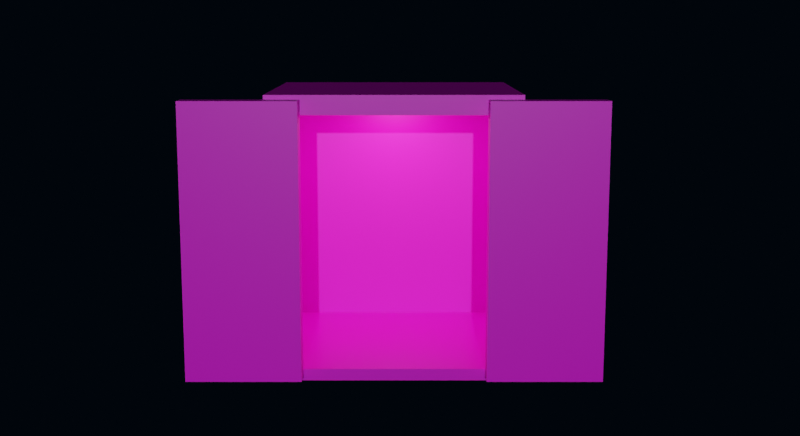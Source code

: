 # Source: elevator.blend  (saved by Blender 2.82.7; exported with 4.5.12 LTS)
import bpy
from mathutils import Matrix  # noqa: F401  (used for matrix-valued properties, if any)

bpy.ops.wm.read_factory_settings(use_empty=True)
scene = bpy.context.scene
scene.name = 'Scene'

# ---- collections
col_collection = bpy.data.collections.new('Collection'); scene.collection.children.link(col_collection)

# ---- images (referenced by path relative to the original .blend; pixels are not part of the script)
import os
ASSET_DIR = os.environ.get("B2B_ASSET_DIR", "")  # directory of the original .blend (textures are referenced by path, not embedded)
HERE = os.path.dirname(os.path.abspath(__file__))  # packed textures are extracted next to this script under _unpacked/

def load_image(name, relpath, width, height, colorspace="sRGB"):
    """Load a texture the original file referenced (path relative to the .blend, or extracted next to this script)."""
    p = next((c for c in (os.path.join(HERE, relpath), os.path.join(ASSET_DIR, relpath)) if relpath and os.path.exists(c)), "")
    if p:
        img = bpy.data.images.load(p, check_existing=True)
        img.name = name
    else:  # same state as the original file: an image datablock whose file is absent (Cycles renders it pink)
        img = bpy.data.images.new(name, width, height)
        img.source = "FILE"
        img.filepath = "//" + (relpath or name)
    img.colorspace_settings.name = colorspace
    return img
img_sweetie_16_4x4_png = load_image('sweetie-16-4x4.png', 'sweetie-16-4x4.png', 1024, 1024, 'sRGB')

# ---- materials (node trees are filled in below, after node groups)
mat_material = bpy.data.materials.new('Material')
mat_material.alpha_threshold = 0.0
mat_material.line_color = (0.0, 0.0, 0.0, 1.0)

# ---- material node trees
mat_material.use_nodes = True; mat_material.node_tree.nodes.clear()
_N = mat_material.node_tree.nodes; _L = mat_material.node_tree.links
n0 = _N.new('ShaderNodeOutputMaterial'); n0.name = 'Material Output'; n0.location = (300, 300)
n1 = _N.new('ShaderNodeBsdfPrincipled'); n1.name = 'Principled BSDF'; n1.location = (10, 300)
n1.distribution = 'GGX'
n1.subsurface_method = 'BURLEY'
n1.inputs[2].default_value = 0.4
n1.inputs[3].default_value = 1.45
n1.inputs[27].default_value = (0.0, 0.0, 0.0, 1.0)
n1.inputs[28].default_value = 1.0
n2 = _N.new('ShaderNodeTexImage'); n2.name = 'Image Texture'; n2.location = (-404, 275)
n2.image = img_sweetie_16_4x4_png
n2.interpolation = 'Closest'
_L.new(n1.outputs[0], n0.inputs[0])
_L.new(n2.outputs[0], n1.inputs[0])
n0.is_active_output = True

# ---- world
world_world = bpy.data.worlds.new('World'); scene.world = world_world
world_world.use_nodes = True; world_world.node_tree.nodes.clear()
_N = world_world.node_tree.nodes; _L = world_world.node_tree.links
n0 = _N.new('ShaderNodeOutputWorld'); n0.name = 'World Output'; n0.location = (300, 300)
n1 = _N.new('ShaderNodeBackground'); n1.name = 'Background'; n1.location = (10, 300)
n1.inputs[0].default_value = (0.0003404, 0.001247, 0.003079, 1.0)
_L.new(n1.outputs[0], n0.inputs[0])
n0.is_active_output = True
world_world.color = (0.05088, 0.05088, 0.05088)
world_world.use_sun_shadow = False
world_world.sun_shadow_jitter_overblur = 0.0

# ---- cameras
cam_camera = bpy.data.cameras.new('Camera')

# ---- lights
light_area = bpy.data.lights.new('Area', 'AREA')
light_area.color = (1.0, 0.8177, 0.3939)
light_area.transmission_factor = 0.0
light_area.energy = 78.54
light_area.shadow_soft_size = 1.0
light_area.shadow_maximum_resolution = 0.006
light_area.use_absolute_resolution = True
light_area.size = 1.0
light_area.size_y = 1.0
light_sun = bpy.data.lights.new('Sun', 'SUN')
light_sun.transmission_factor = 0.0
light_sun.energy = 1.0
light_sun.shadow_soft_size = 0.125

# ---- meshes
me_cube_001 = bpy.data.meshes.new('Cube.001')
me_cube_001.from_pydata([(4.0, -1.0, 0.0), (4.0, -1.0, 4.0), (4.0, 1.0, 0.0), (4.0, 1.0, 4.0), (2.0, 1.0, 0.0), (2.0, 1.0, 4.0), (2.0, -1.0, 0.0), (2.0, -1.0, 4.0), (4.0, -1.0, 6.0), (2.0, 1.0, 6.0), (2.0, -1.0, 6.0), (0.0, 1.0, 4.0), (0.0, -1.0, 4.0), (0.0, 1.0, 6.0), (0.0, -1.0, 6.0), (4.0, -0.5, 0.0), (2.0, 0.5, 4.0), (2.0, 0.0, 4.0), (2.0, -0.5, 4.0), (2.0, 0.5, 0.0), (2.0, 0.0, 0.0), (2.0, -0.5, 0.0), (2.0, 0.5, 6.0), (2.0, 0.0, 6.0), (2.0, -0.5, 6.0), (0.0, 0.5, 4.0), (0.0, 0.0, 4.0), (0.0, -0.5, 4.0), (0.0, 0.5, 6.0), (0.0, 0.0, 6.0), (0.0, -0.5, 6.0), (1.8, -0.5, 3.8), (1.8, -1.0, 3.8), (1.8, -0.5, 0.0), (1.8, -1.0, 0.0), (0.0, -0.5, 3.8), (0.0, -1.0, 3.8), (0.0, -1.2, 4.0), (0.0, -1.2, 3.8), (2.0, -1.2, 4.0), (2.0, -1.2, 0.0), (1.8, -1.2, 3.8), (1.8, -1.2, 0.0), (1.333, -1.0, 4.0), (0.6667, -1.0, 4.0), (0.6667, -1.0, 6.0), (1.333, -1.0, 6.0), (1.333, -0.5, 4.0), (0.6667, -0.5, 4.0), (1.2, -1.0, 3.8), (0.6, -1.0, 3.8), (1.2, -0.5, 3.8), (0.6, -0.5, 3.8), (1.333, -1.2, 4.0), (0.6667, -1.2, 4.0), (1.2, -1.2, 3.8), (0.6, -1.2, 3.8), (2.667, -1.0, 0.0), (3.333, -1.0, 0.0), (3.333, -1.0, 4.0), (2.667, -1.0, 4.0), (3.333, -1.0, 6.0), (2.667, -1.0, 6.0), (2.0, -1.0, 5.0), (2.0, 1.0, 5.0), (0.0, -1.0, 5.0), (0.0, 1.0, 5.0), (0.0, 0.5, 5.0), (0.0, 0.0, 5.0), (0.0, -0.5, 5.0), (0.6667, -1.0, 5.0), (3.333, -1.0, 5.0), (4.0, -1.0, 3.0), (4.0, -1.0, 1.0), (2.0, -1.0, 3.0), (2.0, -1.0, 2.0), (2.0, -1.0, 1.0), (2.0, -0.5, 3.0), (2.0, -0.5, 2.0), (2.0, -0.5, 1.0), (1.8, -1.0, 2.85), (1.8, -1.0, 1.9), (1.8, -1.0, 0.95), (1.8, -0.5, 2.85), (1.8, -0.5, 1.9), (1.8, -0.5, 0.95), (2.0, -1.2, 3.0), (2.0, -1.2, 2.0), (2.0, -1.2, 1.0), (1.8, -1.2, 2.85), (1.8, -1.2, 1.9), (1.8, -1.2, 0.95), (3.333, -1.0, 3.0), (3.333, -1.0, 2.0), (3.333, -1.0, 1.0), (2.667, -1.0, 2.0), (0.0, 1.0, 0.0), (0.0, 0.5, 0.0), (0.0, 0.0, 0.0), (0.0, -0.5, 0.0), (0.0, -1.0, 0.0), (0.0, -1.2, 0.0), (0.6667, -1.0, 4.478), (0.0, -1.0, 4.478), (0.0, -1.0, 4.921), (0.6667, -1.0, 4.921), (0.6153, -1.041, 4.869), (0.0, -1.041, 4.869), (0.0, -1.041, 4.53), (0.6153, -1.041, 4.53), (0.6667, -1.075, 4.921), (0.6667, -1.075, 4.478), (0.0, -1.075, 4.478), (0.0, -1.075, 4.921), (0.0, -1.075, 4.869), (0.6153, -1.075, 4.869), (0.6153, -1.075, 4.53), (0.0, -1.075, 4.53), (4.0, 0.5, 0.0), (4.0, -0.5, 4.0), (4.0, -0.5, 6.0), (4.0, 1.0, 5.0), (4.0, -1.0, 5.0), (4.0, 0.0, 0.0), (4.0, 0.5, 4.0), (4.0, 0.0, 4.0), (4.0, 1.0, 6.0), (4.0, 0.5, 6.0), (4.0, 0.0, 6.0), (4.0, -1.0, 2.0)], [], [(4, 5, 3, 2), (21, 6, 34, 33), (60, 7, 74, 75, 95, 93, 92, 59), (69, 65, 14, 30), (64, 9, 126, 121, 3, 5), (122, 8, 61, 71, 59, 1), (34, 6, 40, 42), (5, 16, 17, 18, 47, 48, 27, 26, 25, 11), (24, 10, 62, 61, 8, 120, 128, 127, 126, 9, 22, 23), (66, 67, 28, 13), (67, 68, 29, 28), (68, 69, 30, 29), (22, 9, 13, 28, 29, 30, 14, 45, 46, 10, 24, 23), (63, 10, 46, 45, 70, 105, 102, 44, 43, 7), (15, 0, 58, 57, 6, 21, 20, 19, 4, 2, 118, 123), (52, 50, 36, 35), (79, 21, 33, 85, 84, 78), (12, 27, 35, 36), (44, 12, 37, 54), (18, 77, 78, 84, 83, 31), (54, 37, 38, 56), (40, 88, 87, 90, 91, 42), (31, 32, 49, 50, 52, 51), (32, 80, 81, 90, 89, 41), (7, 43, 44, 54, 53, 39), (12, 36, 38, 37), (16, 5, 4, 19, 20, 21, 79, 78, 77, 18, 17), (36, 50, 56, 38), (86, 39, 41, 89, 90, 87), (39, 53, 54, 56, 55, 41), (27, 48, 52, 35), (32, 31, 83, 84, 81, 80), (62, 10, 63, 7, 60, 59, 71, 61), (0, 73, 129, 93, 94, 58), (70, 45, 14, 65, 104, 105), (26, 27, 69, 68), (25, 26, 68, 67), (11, 25, 67, 66), (27, 12, 103, 104, 65, 69), (72, 1, 59, 92, 93, 129), (58, 94, 93, 95, 75, 76, 6, 57), (6, 76, 75, 87, 88, 40), (74, 7, 39, 86, 87, 75), (49, 32, 41, 55, 56, 50), (82, 34, 42, 91, 90, 81), (47, 18, 31, 51, 52, 48), (85, 33, 34, 82, 81, 84), (64, 5, 11, 66, 13, 9), (21, 20, 98, 99), (19, 4, 96, 97), (33, 21, 99), (20, 19, 97, 98), (34, 33, 99, 100), (42, 34, 100, 101), (102, 103, 12, 44), (106, 107, 108, 109), (109, 108, 117, 116), (102, 105, 110, 111), (103, 102, 111, 112), (110, 113, 114, 115), (112, 111, 116, 117), (111, 110, 115, 116), (106, 109, 116, 115), (105, 104, 113, 110), (107, 106, 115, 114), (121, 126, 127, 128, 120, 8, 122, 1, 119, 125, 124, 3), (119, 1, 72, 129, 73, 0, 15, 123, 118, 2, 3, 124, 125)])
_uv = me_cube_001.uv_layers.new(name='UVMap')
_uv.uv.foreach_set('vector', [0.875, 0.8516, 0.875, 0.8516, 0.875, 0.8516, 0.875, 0.8516, 0.1211, 0.6172, 0.1211, 0.6172, 0.1211, 0.6172, 0.1211, 0.6172, 0.875, 0.8516, 0.875, 0.8516, 0.875, 0.8516, 0.875, 0.8516, 0.875, 0.8516, 0.875, 0.8516, 0.875, 0.8516, 0.875, 0.8516, 0.875, 0.8516, 0.875, 0.8516, 0.875, 0.8516, 0.875, 0.8516, 0.875, 0.8516, 0.875, 0.8516, 0.875, 0.8516, 0.875, 0.8516, 0.875, 0.8516, 0.875, 0.8516, 0.875, 0.8516, 0.875, 0.8516, 0.875, 0.8516, 0.875, 0.8516, 0.875, 0.8516, 0.875, 0.8516, 0.1211, 0.6172, 0.1211, 0.6172, 0.1211, 0.6172, 0.1211, 0.6172, 0.875, 0.8516, 0.875, 0.8516, 0.875, 0.8516, 0.875, 0.8516, 0.875, 0.8516, 0.875, 0.8516, 0.875, 0.8516, 0.875, 0.8516, 0.875, 0.8516, 0.875, 0.8516, 0.875, 0.8516, 0.875, 0.8516, 0.875, 0.8516, 0.875, 0.8516, 0.875, 0.8516, 0.875, 0.8516, 0.875, 0.8516, 0.875, 0.8516, 0.875, 0.8516, 0.875, 0.8516, 0.875, 0.8516, 0.875, 0.8516, 0.875, 0.8516, 0.875, 0.8516, 0.875, 0.8516, 0.875, 0.8516, 0.875, 0.8516, 0.875, 0.8516, 0.875, 0.8516, 0.875, 0.8516, 0.875, 0.8516, 0.875, 0.8516, 0.875, 0.8516, 0.875, 0.8516, 0.875, 0.8516, 0.875, 0.8516, 0.875, 0.8516, 0.875, 0.8516, 0.875, 0.8516, 0.875, 0.8516, 0.875, 0.8516, 0.875, 0.8516, 0.875, 0.8516, 0.875, 0.8516, 0.875, 0.8516, 0.875, 0.8516, 0.875, 0.8516, 0.875, 0.8516, 0.875, 0.8516, 0.875, 0.8516, 0.875, 0.8516, 0.875, 0.8516, 0.875, 0.8516, 0.875, 0.8516, 0.875, 0.8516, 0.875, 0.8516, 0.875, 0.8516, 0.875, 0.8516, 0.875, 0.8516, 0.875, 0.8516, 0.875, 0.8516, 0.875, 0.8516, 0.875, 0.8516, 0.875, 0.8516, 0.875, 0.8516, 0.875, 0.8516, 0.875, 0.8516, 0.875, 0.8516, 0.1211, 0.6172, 0.1211, 0.6172, 0.1211, 0.6172, 0.1211, 0.6172, 0.1211, 0.6172, 0.1211, 0.6172, 0.1211, 0.6172, 0.1211, 0.6172, 0.1211, 0.6172, 0.1211, 0.6172, 0.875, 0.8516, 0.875, 0.8516, 0.875, 0.8516, 0.875, 0.8516, 0.1211, 0.6172, 0.1211, 0.6172, 0.1211, 0.6172, 0.1211, 0.6172, 0.1211, 0.6172, 0.1211, 0.6172, 0.1211, 0.6172, 0.1211, 0.6172, 0.1211, 0.6172, 0.1211, 0.6172, 0.1211, 0.6172, 0.1211, 0.6172, 0.1211, 0.6172, 0.1211, 0.6172, 0.1211, 0.6172, 0.1211, 0.6172, 0.1211, 0.6172, 0.1211, 0.6172, 0.1211, 0.6172, 0.1211, 0.6172, 0.1211, 0.6172, 0.1211, 0.6172, 0.1211, 0.6172, 0.1211, 0.6172, 0.1211, 0.6172, 0.1211, 0.6172, 0.1211, 0.6172, 0.1211, 0.6172, 0.1211, 0.6172, 0.1211, 0.6172, 0.1211, 0.6172, 0.1211, 0.6172, 0.1211, 0.6172, 0.1211, 0.6172, 0.1211, 0.6172, 0.1211, 0.6172, 0.1211, 0.6172, 0.1211, 0.6172, 0.875, 0.8516, 0.875, 0.8516, 0.875, 0.8516, 0.875, 0.8516, 0.875, 0.8516, 0.875, 0.8516, 0.875, 0.8516, 0.875, 0.8516, 0.875, 0.8516, 0.875, 0.8516, 0.875, 0.8516, 0.875, 0.8516, 0.875, 0.8516, 0.875, 0.8516, 0.875, 0.8516, 0.1211, 0.6172, 0.1211, 0.6172, 0.1211, 0.6172, 0.1211, 0.6172, 0.1211, 0.6172, 0.1211, 0.6172, 0.1211, 0.6172, 0.1211, 0.6172, 0.1211, 0.6172, 0.1211, 0.6172, 0.1211, 0.6172, 0.1211, 0.6172, 0.1211, 0.6172, 0.1211, 0.6172, 0.1211, 0.6172, 0.1211, 0.6172, 0.1211, 0.6172, 0.1211, 0.6172, 0.1211, 0.6172, 0.1211, 0.6172, 0.1211, 0.6172, 0.1211, 0.6172, 0.1211, 0.6172, 0.1211, 0.6172, 0.1211, 0.6172, 0.1211, 0.6172, 0.0957, 0.8496, 0.0957, 0.8496, 0.0957, 0.8496, 0.0957, 0.8496, 0.0957, 0.8496, 0.0957, 0.8496, 0.0957, 0.8496, 0.0957, 0.8496, 0.875, 0.8516, 0.875, 0.8516, 0.875, 0.8516, 0.875, 0.8516, 0.875, 0.8516, 0.875, 0.8516, 0.0957, 0.8496, 0.0957, 0.8496, 0.0957, 0.8496, 0.0957, 0.8496, 0.0957, 0.8496, 0.0957, 0.8496, 0.875, 0.8516, 0.875, 0.8516, 0.875, 0.8516, 0.875, 0.8516, 0.875, 0.8516, 0.875, 0.8516, 0.875, 0.8516, 0.875, 0.8516, 0.875, 0.8516, 0.875, 0.8516, 0.875, 0.8516, 0.875, 0.8516, 0.875, 0.8516, 0.875, 0.8516, 0.875, 0.8516, 0.875, 0.8516, 0.875, 0.8516, 0.875, 0.8516, 0.0957, 0.8496, 0.0957, 0.8496, 0.0957, 0.8496, 0.0957, 0.8496, 0.0957, 0.8496, 0.0957, 0.8496, 0.0957, 0.8496, 0.0957, 0.8496, 0.0957, 0.8496, 0.0957, 0.8496, 0.0957, 0.8496, 0.0957, 0.8496, 0.0957, 0.8496, 0.0957, 0.8496, 0.1211, 0.6172, 0.1211, 0.6172, 0.1211, 0.6172, 0.1211, 0.6172, 0.1211, 0.6172, 0.1211, 0.6172, 0.1211, 0.6172, 0.1211, 0.6172, 0.1211, 0.6172, 0.1211, 0.6172, 0.1211, 0.6172, 0.1211, 0.6172, 0.1211, 0.6172, 0.1211, 0.6172, 0.1211, 0.6172, 0.1211, 0.6172, 0.1211, 0.6172, 0.1211, 0.6172, 0.1211, 0.6172, 0.1211, 0.6172, 0.1211, 0.6172, 0.1211, 0.6172, 0.1211, 0.6172, 0.1211, 0.6172, 0.1211, 0.6172, 0.1211, 0.6172, 0.1211, 0.6172, 0.1211, 0.6172, 0.1211, 0.6172, 0.1211, 0.6172, 0.1211, 0.6172, 0.1211, 0.6172, 0.1211, 0.6172, 0.1211, 0.6172, 0.1211, 0.6172, 0.1211, 0.6172, 0.875, 0.8516, 0.875, 0.8516, 0.875, 0.8516, 0.875, 0.8516, 0.875, 0.8516, 0.875, 0.8516, 0.1614, 0.1921, 0.1614, 0.1921, 0.1614, 0.1921, 0.1614, 0.1921, 0.1146, 0.6153, 0.1146, 0.6153, 0.1146, 0.6153, 0.1146, 0.6153, 0.1211, 0.6172, 0.1211, 0.6172, 0.1211, 0.6172, 0.1614, 0.1921, 0.1614, 0.1921, 0.1614, 0.1921, 0.1614, 0.1921, 0.1359, 0.1496, 0.1359, 0.1496, 0.1359, 0.1496, 0.1359, 0.1496, 0.1359, 0.1496, 0.1359, 0.1496, 0.1359, 0.1496, 0.1359, 0.1496, 0.0957, 0.8496, 0.0957, 0.8496, 0.0957, 0.8496, 0.0957, 0.8496, 0.4082, 0.6035, 0.4082, 0.6035, 0.4082, 0.6035, 0.4082, 0.6035, 0.4082, 0.6035, 0.4082, 0.6035, 0.4082, 0.6035, 0.4082, 0.6035, 0.875, 0.8516, 0.875, 0.8516, 0.875, 0.8516, 0.875, 0.8516, 0.0957, 0.8496, 0.0957, 0.8496, 0.0957, 0.8496, 0.0957, 0.8496, 0.1277, 0.6085, 0.1277, 0.6085, 0.1277, 0.6085, 0.1277, 0.6085, 0.1277, 0.6085, 0.1277, 0.6085, 0.1277, 0.6085, 0.1277, 0.6085, 0.1277, 0.6085, 0.1277, 0.6085, 0.1277, 0.6085, 0.1277, 0.6085, 0.4082, 0.6035, 0.4082, 0.6035, 0.4082, 0.6035, 0.4082, 0.6035, 0.0957, 0.8496, 0.0957, 0.8496, 0.0957, 0.8496, 0.0957, 0.8496, 0.4082, 0.6035, 0.4082, 0.6035, 0.4082, 0.6035, 0.4082, 0.6035, 0.875, 0.8516, 0.875, 0.8516, 0.875, 0.8516, 0.875, 0.8516, 0.875, 0.8516, 0.875, 0.8516, 0.875, 0.8516, 0.875, 0.8516, 0.875, 0.8516, 0.875, 0.8516, 0.875, 0.8516, 0.875, 0.8516, 0.875, 0.8516, 0.875, 0.8516, 0.875, 0.8516, 0.875, 0.8516, 0.875, 0.8516, 0.875, 0.8516, 0.875, 0.8516, 0.875, 0.8516, 0.875, 0.8516, 0.875, 0.8516, 0.875, 0.8516, 0.875, 0.8516, 0.875, 0.8516])
me_cube_001.materials.append(mat_material)
me_cube_001.use_remesh_fix_poles = True
me_cube_001.use_remesh_preserve_attributes = False
me_cube_001.use_mirror_vertex_groups = False
me_cube_001.update()
me_cube_002 = bpy.data.meshes.new('Cube.002')
me_cube_002.from_pydata([(2.206, -2.0, 0.0), (2.206, -2.0, 5.0), (2.206, 2.0, 0.0), (2.206, 2.0, 5.0), (0.0, 2.0, 0.0), (0.0, 2.0, 5.0), (0.0, -2.0, 0.0), (0.0, -2.0, 5.0), (2.003, 1.862, 4.831), (2.003, -2.0, 0.2078), (2.003, 1.862, 0.2078), (2.206, -2.0, 0.0), (2.206, -2.0, 5.0), (0.0, -2.0, 0.0), (0.0, 1.831, 4.831), (0.0, -2.0, 5.0), (2.206, -2.0, 0.0), (2.206, -2.0, 5.0), (0.0, -2.0, 0.0), (0.0, -2.0, 5.0), (2.003, -2.0, 4.831), (0.0, -2.0, 0.2078), (0.0, 1.831, 0.2078), (0.0, -2.0, 4.831), (2.003, -1.506, 4.831), (2.003, -1.506, 0.2078), (0.0, -1.51, 4.831), (0.0, -1.51, 0.2078), (1.758, -1.506, 4.658), (1.758, -2.0, 4.658), (1.758, -2.0, 0.2078), (0.0, -2.0, 4.658), (0.0, -1.51, 4.658), (1.758, -1.506, 0.2078), (2.206, 2.0, 0.5295), (2.206, -2.0, 0.5295), (0.0, 2.0, 0.5295), (2.003, 1.862, 0.5295), (2.206, -2.0, 0.5295), (2.206, -2.0, 0.5295), (2.003, -2.0, 0.5295), (0.0, 1.831, 0.5295), (2.003, -1.506, 0.5295), (1.758, -2.0, 0.5174), (1.758, -1.506, 0.5174), (2.206, 2.0, 1.572), (2.206, -2.0, 1.572), (0.0, 2.0, 1.572), (2.003, 1.862, 1.572), (2.206, -2.0, 1.572), (2.206, -2.0, 1.572), (2.003, -2.0, 1.572), (0.0, 1.831, 1.571), (2.003, -1.506, 1.572), (1.758, -2.0, 1.571), (1.758, -1.506, 1.572), (2.206, 2.0, 1.875), (2.206, -2.0, 1.875), (0.0, 2.0, 1.875), (2.003, 1.862, 1.875), (2.206, -2.0, 1.875), (2.206, -2.0, 1.875), (2.003, -2.0, 1.875), (0.0, 1.831, 1.875), (2.003, -1.506, 1.875), (1.758, -2.0, 1.875), (1.758, -1.506, 1.875)], [], [(58, 56, 3, 5), (56, 57, 1, 3), (4, 6, 0, 2), (3, 1, 7, 5), (63, 14, 8, 59), (11, 13, 18, 16), (15, 12, 17, 19), (38, 11, 16, 39), (35, 0, 11, 38), (7, 1, 12, 15), (0, 6, 13, 11), (16, 18, 21, 9), (19, 17, 20, 23), (39, 16, 9, 40), (64, 24, 28, 66), (27, 25, 9, 21), (9, 25, 33, 30), (8, 14, 26, 24), (22, 10, 25, 27), (59, 8, 24, 64), (66, 28, 29, 65), (28, 32, 31, 29), (24, 26, 32, 28), (40, 9, 30, 43), (23, 20, 29, 31), (51, 40, 43, 54), (33, 44, 43, 30), (10, 37, 42, 25), (25, 42, 44, 33), (50, 39, 40, 51), (46, 35, 38, 49), (49, 38, 39, 50), (22, 41, 37, 10), (2, 0, 35, 34), (4, 2, 34, 36), (60, 49, 50, 61), (57, 46, 49, 60), (61, 50, 51, 62), (62, 51, 54, 65), (44, 55, 54, 43), (37, 48, 53, 42), (42, 53, 55, 44), (41, 52, 48, 37), (34, 35, 46, 45), (36, 34, 45, 47), (20, 62, 65, 29), (17, 61, 62, 20), (1, 57, 60, 12), (12, 60, 61, 17), (55, 66, 65, 54), (48, 59, 64, 53), (53, 64, 66, 55), (52, 63, 59, 48), (45, 46, 57, 56), (47, 45, 56, 58)])
_uv = me_cube_002.uv_layers.new(name='UVMap')
_uv.uv.foreach_set('vector', [0.1328, 0.1035, 0.1328, 0.1035, 0.1328, 0.1035, 0.1328, 0.1035, 0.1328, 0.1035, 0.1328, 0.1035, 0.1328, 0.1035, 0.1328, 0.1035, 0.1328, 0.1035, 0.1328, 0.1035, 0.1328, 0.1035, 0.1328, 0.1035, 0.1328, 0.1035, 0.1328, 0.1035, 0.1328, 0.1035, 0.1328, 0.1035, 0.1328, 0.1035, 0.1328, 0.1035, 0.1328, 0.1035, 0.1328, 0.1035, 0.1328, 0.1035, 0.1328, 0.1035, 0.1328, 0.1035, 0.1328, 0.1035, 0.1328, 0.1035, 0.1328, 0.1035, 0.1328, 0.1035, 0.1328, 0.1035, 0.1328, 0.1035, 0.1328, 0.1035, 0.1328, 0.1035, 0.1328, 0.1035, 0.1328, 0.1035, 0.1328, 0.1035, 0.1328, 0.1035, 0.1328, 0.1035, 0.1328, 0.1035, 0.1328, 0.1035, 0.1328, 0.1035, 0.1328, 0.1035, 0.1328, 0.1035, 0.1328, 0.1035, 0.1328, 0.1035, 0.1328, 0.1035, 0.1328, 0.1035, 0.1328, 0.1035, 0.1328, 0.1035, 0.1328, 0.1035, 0.1328, 0.1035, 0.1328, 0.1035, 0.1328, 0.1035, 0.1328, 0.1035, 0.1328, 0.1035, 0.1328, 0.1035, 0.1328, 0.1035, 0.1328, 0.1035, 0.1205, 0.6498, 0.1205, 0.6498, 0.1205, 0.6498, 0.1205, 0.6498, 0.1328, 0.1035, 0.1328, 0.1035, 0.1328, 0.1035, 0.1328, 0.1035, 0.1328, 0.1035, 0.1328, 0.1035, 0.1328, 0.1035, 0.1328, 0.1035, 0.4256, 0.1478, 0.4256, 0.1478, 0.4256, 0.1478, 0.4256, 0.1478, 0.1328, 0.1035, 0.1328, 0.1035, 0.1328, 0.1035, 0.1328, 0.1035, 0.1328, 0.1035, 0.1328, 0.1035, 0.1328, 0.1035, 0.1328, 0.1035, 0.1205, 0.6498, 0.1205, 0.6498, 0.1205, 0.6498, 0.1205, 0.6498, 0.1205, 0.6498, 0.1205, 0.6498, 0.1205, 0.6498, 0.1205, 0.6498, 0.1205, 0.6498, 0.1205, 0.6498, 0.1205, 0.6498, 0.1205, 0.6498, 0.1205, 0.6498, 0.1205, 0.6498, 0.1205, 0.6498, 0.1205, 0.6498, 0.1205, 0.6498, 0.1205, 0.6498, 0.1205, 0.6498, 0.1205, 0.6498, 0.1205, 0.6498, 0.1205, 0.6498, 0.1205, 0.6498, 0.1205, 0.6498, 0.1205, 0.6498, 0.1205, 0.6498, 0.1205, 0.6498, 0.1205, 0.6498, 0.1402, 0.6203, 0.1402, 0.6203, 0.1402, 0.6203, 0.1402, 0.6203, 0.1205, 0.6498, 0.1205, 0.6498, 0.1205, 0.6498, 0.1205, 0.6498, 0.1328, 0.1035, 0.1328, 0.1035, 0.1328, 0.1035, 0.1328, 0.1035, 0.1328, 0.1035, 0.1328, 0.1035, 0.1328, 0.1035, 0.1328, 0.1035, 0.1328, 0.1035, 0.1328, 0.1035, 0.1328, 0.1035, 0.1328, 0.1035, 0.1402, 0.6203, 0.1402, 0.6203, 0.1402, 0.6203, 0.1402, 0.6203, 0.1328, 0.1035, 0.1328, 0.1035, 0.1328, 0.1035, 0.1328, 0.1035, 0.1328, 0.1035, 0.1328, 0.1035, 0.1328, 0.1035, 0.1328, 0.1035, 0.1328, 0.1035, 0.1328, 0.1035, 0.1328, 0.1035, 0.1328, 0.1035, 0.1328, 0.1035, 0.1328, 0.1035, 0.1328, 0.1035, 0.1328, 0.1035, 0.1328, 0.1035, 0.1328, 0.1035, 0.1328, 0.1035, 0.1328, 0.1035, 0.1205, 0.6498, 0.1205, 0.6498, 0.1205, 0.6498, 0.1205, 0.6498, 0.1205, 0.6498, 0.1205, 0.6498, 0.1205, 0.6498, 0.1205, 0.6498, 0.1722, 0.3496, 0.1722, 0.3496, 0.1722, 0.3496, 0.1722, 0.3496, 0.1205, 0.6498, 0.1205, 0.6498, 0.1205, 0.6498, 0.1205, 0.6498, 0.1722, 0.3496, 0.1722, 0.3496, 0.1722, 0.3496, 0.1722, 0.3496, 0.1328, 0.1035, 0.1328, 0.1035, 0.1328, 0.1035, 0.1328, 0.1035, 0.1328, 0.1035, 0.1328, 0.1035, 0.1328, 0.1035, 0.1328, 0.1035, 0.1205, 0.6498, 0.1205, 0.6498, 0.1205, 0.6498, 0.1205, 0.6498, 0.1328, 0.1035, 0.1328, 0.1035, 0.1328, 0.1035, 0.1328, 0.1035, 0.1328, 0.1035, 0.1328, 0.1035, 0.1328, 0.1035, 0.1328, 0.1035, 0.1328, 0.1035, 0.1328, 0.1035, 0.1328, 0.1035, 0.1328, 0.1035, 0.1205, 0.6498, 0.1205, 0.6498, 0.1205, 0.6498, 0.1205, 0.6498, 0.1673, 0.5858, 0.1673, 0.5858, 0.1673, 0.5858, 0.1673, 0.5858, 0.1205, 0.6498, 0.1205, 0.6498, 0.1205, 0.6498, 0.1205, 0.6498, 0.1673, 0.5858, 0.1673, 0.5858, 0.1673, 0.5858, 0.1673, 0.5858, 0.1328, 0.1035, 0.1328, 0.1035, 0.1328, 0.1035, 0.1328, 0.1035, 0.1328, 0.1035, 0.1328, 0.1035, 0.1328, 0.1035, 0.1328, 0.1035])
me_cube_002.materials.append(mat_material)
me_cube_002.use_remesh_fix_poles = True
me_cube_002.use_remesh_preserve_attributes = False
me_cube_002.use_mirror_vertex_groups = False
me_cube_002.update()
me_cube_003 = bpy.data.meshes.new('Cube.003')
me_cube_003.from_pydata([(0.0, -0.3985, -0.1026), (0.0, -0.3985, 4.713), (0.0, 0.001482, -0.1026), (0.0, 0.001482, 4.713), (2.0, -0.3985, -0.1026), (2.0, -0.3985, 4.713), (2.0, 0.001482, -0.1026), (2.0, 0.001482, 4.713)], [], [(0, 1, 3, 2), (2, 3, 7, 6), (6, 7, 5, 4), (4, 5, 1, 0), (2, 6, 4, 0), (7, 3, 1, 5)])
_uv = me_cube_003.uv_layers.new(name='UVMap')
_uv.uv.foreach_set('vector', [0.3942, 0.3966, 0.3942, 0.3966, 0.3942, 0.3966, 0.3942, 0.3966, 0.3942, 0.3966, 0.3942, 0.3966, 0.3942, 0.3966, 0.3942, 0.3966, 0.3942, 0.3966, 0.3942, 0.3966, 0.3942, 0.3966, 0.3942, 0.3966, 0.3942, 0.3966, 0.3942, 0.3966, 0.3942, 0.3966, 0.3942, 0.3966, 0.3942, 0.3966, 0.3942, 0.3966, 0.3942, 0.3966, 0.3942, 0.3966, 0.3942, 0.3966, 0.3942, 0.3966, 0.3942, 0.3966, 0.3942, 0.3966])
me_cube_003.materials.append(mat_material)
me_cube_003.use_remesh_fix_poles = True
me_cube_003.use_remesh_preserve_attributes = False
me_cube_003.use_mirror_vertex_groups = False
me_cube_003.update()
me_cube_005 = bpy.data.meshes.new('Cube.005')
me_cube_005.from_pydata([(0.0, -1.0, 0.0), (0.0, -1.0, 4.698), (0.0, 1.0, 0.0), (0.0, 1.0, 4.698), (2.0, -1.0, 0.0), (2.0, -1.0, 4.698), (2.0, 1.0, 0.0), (2.0, 1.0, 4.698)], [], [(0, 1, 3, 2), (2, 3, 7, 6), (6, 7, 5, 4), (4, 5, 1, 0), (2, 6, 4, 0), (7, 3, 1, 5)])
_uv = me_cube_005.uv_layers.new(name='UVMap')
_uv.uv.foreach_set('vector', [0.377, 0.345, 0.377, 0.345, 0.377, 0.345, 0.377, 0.345, 0.377, 0.345, 0.377, 0.345, 0.377, 0.345, 0.377, 0.345, 0.377, 0.345, 0.377, 0.345, 0.377, 0.345, 0.377, 0.345, 0.377, 0.345, 0.377, 0.345, 0.377, 0.345, 0.377, 0.345, 0.377, 0.345, 0.377, 0.345, 0.377, 0.345, 0.377, 0.345, 0.377, 0.345, 0.377, 0.345, 0.377, 0.345, 0.377, 0.345])
me_cube_005.materials.append(mat_material)
me_cube_005.use_remesh_fix_poles = True
me_cube_005.use_remesh_preserve_attributes = False
me_cube_005.use_mirror_vertex_groups = False
me_cube_005.update()
me_plane = bpy.data.meshes.new('Plane')
me_plane.from_pydata([(-0.8764, -0.8764, -6.908e-10), (0.8764, -0.8764, -6.908e-10), (-0.8764, 0.8764, -6.908e-10), (0.8764, 0.8764, -6.908e-10), (-0.8764, 0.0, -6.908e-10), (2.878e-10, -0.8764, -6.908e-10), (0.8764, 0.0, -6.908e-10), (2.878e-10, 0.8764, -6.908e-10), (2.878e-10, -0.2191, -0.3279), (-0.8764, -0.4382, -6.908e-10), (0.4382, -0.8764, -6.908e-10), (0.8764, 0.4382, -6.908e-10), (-0.4382, 0.8764, -6.908e-10), (-0.8764, 0.4382, -6.908e-10), (-0.4382, -0.8764, -6.908e-10), (0.8764, -0.4382, -6.908e-10), (0.4382, 0.8764, -6.908e-10), (2.878e-10, 0.4382, -6.908e-10), (2.878e-10, -0.4382, -6.908e-10), (-0.4382, 0.0, -6.908e-10), (0.4382, 0.0, -6.908e-10), (0.4382, -0.4382, -6.908e-10), (-0.4382, -0.4382, -6.908e-10), (-0.4382, 0.4382, -6.908e-10), (0.4382, 0.4382, -6.908e-10), (-0.8764, -0.6573, -6.908e-10), (0.6573, -0.8764, -6.908e-10), (0.8764, 0.6573, -6.908e-10), (-0.6573, 0.8764, -6.908e-10), (-0.8764, 0.2191, -6.908e-10), (-0.2191, -0.8764, -6.908e-10), (0.8764, -0.2191, -6.908e-10), (0.2191, 0.8764, -6.908e-10), (2.878e-10, 0.6573, -6.908e-10), (2.878e-10, -0.2191, -6.908e-10), (-0.6573, 0.0, -6.908e-10), (0.2191, 0.0, -6.908e-10), (-0.8764, -0.2191, -6.908e-10), (0.2191, -0.8764, -6.908e-10), (0.8764, 0.2191, -6.908e-10), (-0.2191, 0.8764, -6.908e-10), (-0.8764, 0.6573, -6.908e-10), (-0.6573, -0.8764, -6.908e-10), (0.8764, -0.6573, -6.908e-10), (0.6573, 0.8764, -6.908e-10), (2.878e-10, 0.2191, -6.908e-10), (2.878e-10, -0.6573, -6.908e-10), (-0.2191, 0.0, -6.908e-10), (0.6573, 0.0, -6.908e-10), (0.4382, -0.2191, -6.908e-10), (0.4382, -0.6573, -6.908e-10), (0.2191, -0.4382, -6.908e-10), (0.6573, -0.4382, -6.908e-10), (-0.4382, -0.2191, -6.908e-10), (-0.4382, -0.6573, -6.908e-10), (-0.6573, -0.4382, -6.908e-10), (-0.2191, -0.4382, -6.908e-10), (-0.4382, 0.6573, -6.908e-10), (-0.4382, 0.2191, -6.908e-10), (-0.6573, 0.4382, -6.908e-10), (-0.2191, 0.4382, -6.908e-10), (0.4382, 0.6573, -6.908e-10), (0.4382, 0.2191, -6.908e-10), (0.2191, 0.4382, -6.908e-10), (0.6573, 0.4382, -6.908e-10), (0.6573, 0.2191, -6.908e-10), (0.2191, 0.2191, -6.908e-10), (0.2191, 0.6573, -6.908e-10), (-0.2191, 0.2191, -6.908e-10), (-0.6573, 0.2191, -6.908e-10), (-0.6573, 0.6573, -6.908e-10), (-0.2191, -0.6573, -6.908e-10), (-0.6573, -0.6573, -6.908e-10), (-0.6573, -0.2191, -6.908e-10), (0.6573, -0.6573, -6.908e-10), (0.2191, -0.6573, -6.908e-10), (0.2191, -0.2191, -6.908e-10), (0.6573, -0.2191, -6.908e-10), (-0.2191, -0.2191, -6.908e-10), (-0.2191, 0.6573, -6.908e-10), (0.6573, 0.6573, -6.908e-10), (0.2191, 0.0, -0.3279), (2.878e-10, 0.2191, -0.3279), (-0.2191, 0.0, -0.3279), (0.2191, 0.2191, -0.3279), (-0.2191, 0.2191, -0.3279), (0.2191, -0.2191, -0.3279), (-0.2191, -0.2191, -0.3279)], [], [(80, 27, 3, 44), (79, 33, 7, 40), (76, 36, 81, 86), (77, 31, 6, 48), (76, 49, 20, 36), (75, 50, 21, 51), (74, 43, 15, 52), (73, 53, 19, 35), (72, 54, 22, 55), (71, 46, 18, 56), (70, 57, 12, 28), (69, 58, 23, 59), (68, 45, 17, 60), (67, 61, 16, 32), (66, 62, 24, 63), (65, 39, 11, 64), (62, 65, 64, 24), (20, 48, 65, 62), (48, 6, 39, 65), (45, 66, 63, 17), (78, 34, 8, 87), (36, 20, 62, 66), (33, 67, 32, 7), (17, 63, 67, 33), (63, 24, 61, 67), (58, 68, 60, 23), (19, 47, 68, 58), (68, 47, 83, 85), (29, 69, 59, 13), (4, 35, 69, 29), (35, 19, 58, 69), (41, 70, 28, 2), (13, 59, 70, 41), (59, 23, 57, 70), (54, 71, 56, 22), (14, 30, 71, 54), (30, 5, 46, 71), (25, 72, 55, 9), (0, 42, 72, 25), (42, 14, 54, 72), (37, 73, 35, 4), (9, 55, 73, 37), (55, 22, 53, 73), (50, 74, 52, 21), (10, 26, 74, 50), (26, 1, 43, 74), (46, 75, 51, 18), (5, 38, 75, 46), (38, 10, 50, 75), (34, 76, 86, 8), (18, 51, 76, 34), (51, 21, 49, 76), (49, 77, 48, 20), (21, 52, 77, 49), (52, 15, 31, 77), (53, 78, 47, 19), (22, 56, 78, 53), (56, 18, 34, 78), (57, 79, 40, 12), (23, 60, 79, 57), (60, 17, 33, 79), (61, 80, 44, 16), (24, 64, 80, 61), (64, 11, 27, 80), (36, 66, 84, 81), (47, 78, 87, 83), (66, 45, 82, 84), (45, 68, 85, 82)])
_uv = me_plane.uv_layers.new(name='UVMap')
_uv.uv.foreach_set('vector', [0.875, 0.875, 1.0, 0.875, 1.0, 1.0, 0.875, 1.0, 0.375, 0.875, 0.5, 0.875, 0.5, 1.0, 0.375, 1.0, 0.625, 0.375, 0.625, 0.5, 0.625, 0.5, 0.625, 0.375, 0.875, 0.375, 1.0, 0.375, 1.0, 0.5, 0.875, 0.5, 0.625, 0.375, 0.75, 0.375, 0.75, 0.5, 0.625, 0.5, 0.625, 0.125, 0.75, 0.125, 0.75, 0.25, 0.625, 0.25, 0.875, 0.125, 1.0, 0.125, 1.0, 0.25, 0.875, 0.25, 0.125, 0.375, 0.25, 0.375, 0.25, 0.5, 0.125, 0.5, 0.125, 0.125, 0.25, 0.125, 0.25, 0.25, 0.125, 0.25, 0.375, 0.125, 0.5, 0.125, 0.5, 0.25, 0.375, 0.25, 0.125, 0.875, 0.25, 0.875, 0.25, 1.0, 0.125, 1.0, 0.125, 0.625, 0.25, 0.625, 0.25, 0.75, 0.125, 0.75, 0.375, 0.625, 0.5, 0.625, 0.5, 0.75, 0.375, 0.75, 0.625, 0.875, 0.75, 0.875, 0.75, 1.0, 0.625, 1.0, 0.625, 0.625, 0.75, 0.625, 0.75, 0.75, 0.625, 0.75, 0.875, 0.625, 1.0, 0.625, 1.0, 0.75, 0.875, 0.75, 0.75, 0.625, 0.875, 0.625, 0.875, 0.75, 0.75, 0.75, 0.75, 0.5, 0.875, 0.5, 0.875, 0.625, 0.75, 0.625, 0.875, 0.5, 1.0, 0.5, 1.0, 0.625, 0.875, 0.625, 0.5, 0.625, 0.625, 0.625, 0.625, 0.75, 0.5, 0.75, 0.375, 0.375, 0.5, 0.375, 0.5, 0.375, 0.375, 0.375, 0.625, 0.5, 0.75, 0.5, 0.75, 0.625, 0.625, 0.625, 0.5, 0.875, 0.625, 0.875, 0.625, 1.0, 0.5, 1.0, 0.5, 0.75, 0.625, 0.75, 0.625, 0.875, 0.5, 0.875, 0.625, 0.75, 0.75, 0.75, 0.75, 0.875, 0.625, 0.875, 0.25, 0.625, 0.375, 0.625, 0.375, 0.75, 0.25, 0.75, 0.25, 0.5, 0.375, 0.5, 0.375, 0.625, 0.25, 0.625, 0.375, 0.625, 0.375, 0.5, 0.375, 0.5, 0.375, 0.625, 0.0, 0.625, 0.125, 0.625, 0.125, 0.75, 0.0, 0.75, 0.0, 0.5, 0.125, 0.5, 0.125, 0.625, 0.0, 0.625, 0.125, 0.5, 0.25, 0.5, 0.25, 0.625, 0.125, 0.625, 0.0, 0.875, 0.125, 0.875, 0.125, 1.0, 0.0, 1.0, 0.0, 0.75, 0.125, 0.75, 0.125, 0.875, 0.0, 0.875, 0.125, 0.75, 0.25, 0.75, 0.25, 0.875, 0.125, 0.875, 0.25, 0.125, 0.375, 0.125, 0.375, 0.25, 0.25, 0.25, 0.25, 0.0, 0.375, 0.0, 0.375, 0.125, 0.25, 0.125, 0.375, 0.0, 0.5, 0.0, 0.5, 0.125, 0.375, 0.125, 0.0, 0.125, 0.125, 0.125, 0.125, 0.25, 0.0, 0.25, 0.0, 0.0, 0.125, 0.0, 0.125, 0.125, 0.0, 0.125, 0.125, 0.0, 0.25, 0.0, 0.25, 0.125, 0.125, 0.125, 0.0, 0.375, 0.125, 0.375, 0.125, 0.5, 0.0, 0.5, 0.0, 0.25, 0.125, 0.25, 0.125, 0.375, 0.0, 0.375, 0.125, 0.25, 0.25, 0.25, 0.25, 0.375, 0.125, 0.375, 0.75, 0.125, 0.875, 0.125, 0.875, 0.25, 0.75, 0.25, 0.75, 0.0, 0.875, 0.0, 0.875, 0.125, 0.75, 0.125, 0.875, 0.0, 1.0, 0.0, 1.0, 0.125, 0.875, 0.125, 0.5, 0.125, 0.625, 0.125, 0.625, 0.25, 0.5, 0.25, 0.5, 0.0, 0.625, 0.0, 0.625, 0.125, 0.5, 0.125, 0.625, 0.0, 0.75, 0.0, 0.75, 0.125, 0.625, 0.125, 0.5, 0.375, 0.625, 0.375, 0.625, 0.375, 0.5, 0.375, 0.5, 0.25, 0.625, 0.25, 0.625, 0.375, 0.5, 0.375, 0.625, 0.25, 0.75, 0.25, 0.75, 0.375, 0.625, 0.375, 0.75, 0.375, 0.875, 0.375, 0.875, 0.5, 0.75, 0.5, 0.75, 0.25, 0.875, 0.25, 0.875, 0.375, 0.75, 0.375, 0.875, 0.25, 1.0, 0.25, 1.0, 0.375, 0.875, 0.375, 0.25, 0.375, 0.375, 0.375, 0.375, 0.5, 0.25, 0.5, 0.25, 0.25, 0.375, 0.25, 0.375, 0.375, 0.25, 0.375, 0.375, 0.25, 0.5, 0.25, 0.5, 0.375, 0.375, 0.375, 0.25, 0.875, 0.375, 0.875, 0.375, 1.0, 0.25, 1.0, 0.25, 0.75, 0.375, 0.75, 0.375, 0.875, 0.25, 0.875, 0.375, 0.75, 0.5, 0.75, 0.5, 0.875, 0.375, 0.875, 0.75, 0.875, 0.875, 0.875, 0.875, 1.0, 0.75, 1.0, 0.75, 0.75, 0.875, 0.75, 0.875, 0.875, 0.75, 0.875, 0.875, 0.75, 1.0, 0.75, 1.0, 0.875, 0.875, 0.875, 0.625, 0.5, 0.625, 0.625, 0.625, 0.625, 0.625, 0.5, 0.375, 0.5, 0.375, 0.375, 0.375, 0.375, 0.375, 0.5, 0.625, 0.625, 0.5, 0.625, 0.5, 0.625, 0.625, 0.625, 0.5, 0.625, 0.375, 0.625, 0.375, 0.625, 0.5, 0.625])
me_plane.use_remesh_fix_poles = True
me_plane.use_remesh_preserve_attributes = False
me_plane.use_mirror_vertex_groups = False
me_plane.update()
me_cube_006 = bpy.data.meshes.new('Cube.006')
me_cube_006.from_pydata([(-1.0, -1.464, 0.0), (-1.0, -1.464, 2.0), (-1.0, 0.5359, 0.0), (-1.0, 0.5359, 2.0), (1.0, -1.464, 0.0), (1.0, -1.464, 2.0), (1.0, 0.5359, 0.0), (0.3333, 0.5359, 0.0), (-0.3333, 0.5359, 0.0), (-0.3333, -1.464, 0.0), (0.3333, -1.464, 0.0), (0.3333, -1.464, 2.0), (-0.3333, -1.464, 2.0), (3.0, 0.5359, 2.0), (3.0, 0.5359, 0.0), (3.0, -1.464, 0.0), (3.0, -1.464, 2.0), (1.667, -1.464, 2.0), (2.333, -1.464, 2.0), (2.333, 0.5359, 0.0), (1.667, 0.5359, 0.0), (1.667, -1.464, 0.0), (2.333, -1.464, 0.0), (-1.0, -1.464, 4.0), (-1.0, 0.5359, 4.0), (1.0, -1.464, 4.0), (-0.3333, -1.464, 4.0), (0.3333, -1.464, 4.0), (3.0, 0.5359, 4.0), (3.0, -1.464, 4.0), (2.333, -1.464, 4.0), (1.667, -1.464, 4.0), (-1.0, -1.464, 6.0), (-1.0, 0.5359, 6.0), (0.3333, 0.5359, 6.0), (1.0, 0.5359, 6.0), (1.0, -1.464, 6.0), (-0.3333, -1.464, 6.0), (-0.3333, 0.5359, 6.0), (0.3333, -1.464, 6.0), (3.0, 0.5359, 6.0), (3.0, -1.464, 6.0), (2.333, -1.464, 6.0), (1.667, 0.5359, 6.0), (1.667, -1.464, 6.0), (2.333, 0.5359, 6.0)], [], [(0, 1, 3, 2), (9, 12, 1, 0), (5, 17, 18, 30, 31, 25), (7, 6, 4, 10, 9, 8), (2, 8, 9, 0), (4, 5, 11, 12, 9, 10), (18, 22, 15, 16), (22, 19, 14, 15), (4, 6, 20, 19, 22, 21), (1, 12, 26, 23), (5, 4, 21, 22, 18, 17), (27, 25, 36, 39, 37, 26), (42, 41, 40, 45, 43, 35, 34, 38, 33, 32, 37, 39, 36, 44), (18, 16, 29, 30), (3, 1, 23, 24), (31, 30, 42, 44, 36, 25), (24, 23, 32, 33), (30, 29, 41, 42), (23, 26, 37, 32), (12, 11, 5, 25, 27, 26), (28, 13, 14, 19, 20, 6, 7, 8, 2, 3, 24, 33, 38, 34, 35, 43, 45, 40), (13, 28, 40, 41, 29, 16, 15, 14)])
_uv = me_cube_006.uv_layers.new(name='UVMap')
_uv.uv.foreach_set('vector', [0.1333, 0.847, 0.1333, 0.847, 0.1333, 0.847, 0.1333, 0.847, 0.8593, 0.8593, 0.8593, 0.8593, 0.8593, 0.8593, 0.8593, 0.8593, 0.1333, 0.847, 0.1333, 0.847, 0.1333, 0.847, 0.1333, 0.847, 0.1333, 0.847, 0.1333, 0.847, 0.1333, 0.847, 0.1333, 0.847, 0.1333, 0.847, 0.1333, 0.847, 0.1333, 0.847, 0.1333, 0.847, 0.1333, 0.847, 0.1333, 0.847, 0.1333, 0.847, 0.1333, 0.847, 0.1333, 0.847, 0.1333, 0.847, 0.1333, 0.847, 0.1333, 0.847, 0.1333, 0.847, 0.1333, 0.847, 0.1333, 0.847, 0.1333, 0.847, 0.1333, 0.847, 0.1333, 0.847, 0.1333, 0.847, 0.1333, 0.847, 0.1333, 0.847, 0.1333, 0.847, 0.1333, 0.847, 0.1333, 0.847, 0.1333, 0.847, 0.1333, 0.847, 0.1333, 0.847, 0.1333, 0.847, 0.1333, 0.847, 0.1333, 0.847, 0.1333, 0.847, 0.1333, 0.847, 0.8593, 0.8593, 0.8593, 0.8593, 0.8593, 0.8593, 0.8593, 0.8593, 0.8593, 0.8593, 0.8593, 0.8593, 0.1333, 0.847, 0.1333, 0.847, 0.1333, 0.847, 0.1333, 0.847, 0.1333, 0.847, 0.1333, 0.847, 0.1333, 0.847, 0.1333, 0.847, 0.1333, 0.847, 0.1333, 0.847, 0.1333, 0.847, 0.1333, 0.847, 0.1333, 0.847, 0.1333, 0.847, 0.1333, 0.847, 0.1333, 0.847, 0.1333, 0.847, 0.1333, 0.847, 0.1333, 0.847, 0.1333, 0.847, 0.8593, 0.8593, 0.8593, 0.8593, 0.8593, 0.8593, 0.8593, 0.8593, 0.1333, 0.847, 0.1333, 0.847, 0.1333, 0.847, 0.1333, 0.847, 0.8593, 0.8593, 0.8593, 0.8593, 0.8593, 0.8593, 0.8593, 0.8593, 0.8593, 0.8593, 0.8593, 0.8593, 0.1333, 0.847, 0.1333, 0.847, 0.1333, 0.847, 0.1333, 0.847, 0.1333, 0.847, 0.1333, 0.847, 0.1333, 0.847, 0.1333, 0.847, 0.8593, 0.8593, 0.8593, 0.8593, 0.8593, 0.8593, 0.8593, 0.8593, 0.8593, 0.8593, 0.8593, 0.8593, 0.8593, 0.8593, 0.8593, 0.8593, 0.8593, 0.8593, 0.8593, 0.8593, 0.1333, 0.847, 0.1333, 0.847, 0.1333, 0.847, 0.1333, 0.847, 0.1333, 0.847, 0.1333, 0.847, 0.1333, 0.847, 0.1333, 0.847, 0.1333, 0.847, 0.1333, 0.847, 0.1333, 0.847, 0.1333, 0.847, 0.1333, 0.847, 0.1333, 0.847, 0.1333, 0.847, 0.1333, 0.847, 0.1333, 0.847, 0.1333, 0.847, 0.1333, 0.847, 0.1333, 0.847, 0.1333, 0.847, 0.1333, 0.847, 0.1333, 0.847, 0.1333, 0.847, 0.1333, 0.847, 0.1333, 0.847])
me_cube_006.materials.append(mat_material)
me_cube_006.use_remesh_fix_poles = True
me_cube_006.use_remesh_preserve_attributes = False
me_cube_006.use_mirror_vertex_groups = False
me_cube_006.update()

# ---- objects
ob_doorway = bpy.data.objects.new('Doorway', me_cube_001)
ob_cage = bpy.data.objects.new('Cage', me_cube_002)
ob_cube = bpy.data.objects.new('Cube', me_cube_003)
ob_cube_001 = bpy.data.objects.new('Cube.001', me_cube_003)
ob_cube_002 = bpy.data.objects.new('Cube.002', me_cube_005)
ob_cube_003 = bpy.data.objects.new('Cube.003', me_cube_005)
ob_camera = bpy.data.objects.new('Camera', cam_camera)
ob_area = bpy.data.objects.new('Area', light_area)
ob_plane = bpy.data.objects.new('Plane', me_plane)
ob_cube_004 = bpy.data.objects.new('Cube.004', me_cube_006)
ob_cube_005 = bpy.data.objects.new('Cube.005', me_cube_006)
ob_sun = bpy.data.objects.new('Sun', light_sun)

# ---- transforms, parenting, visibility, modifiers, constraints
ob_doorway.location = (0.0, -0.465, 0.0)
ob_doorway.lineart.crease_threshold = 0.0
_m = ob_doorway.modifiers.new('Mirror', 'MIRROR')
_m.use_clip = True
ob_cage.location = (0.0, 3.426, 8.788)
ob_cage.lineart.crease_threshold = 0.0
_m = ob_cage.modifiers.new('Mirror', 'MIRROR')
_m.use_clip = True
ob_cube.location = (1.592, 1.407, 9.0)
ob_cube.lineart.crease_threshold = 0.0
ob_cube_001.location = (-1.592, 1.407, 9.0)
ob_cube_001.scale = (-1.0, 1.0, 1.0)
ob_cube_001.lineart.crease_threshold = 0.0
ob_cube_002.location = (0.0, 0.7765, 0.0)
ob_cube_002.scale = (1.0, 0.2, 1.0)
ob_cube_002.lineart.crease_threshold = 0.0
ob_cube_003.location = (0.0, 0.7765, 0.0)
ob_cube_003.scale = (-1.0, 0.2, 1.0)
ob_cube_003.lineart.crease_threshold = 0.0
ob_camera.location = (0.1006, -17.33, 15.0)
ob_camera.rotation_euler = (1.396, 2.958e-16, 1.767e-16)
ob_camera.lineart.crease_threshold = 0.0
ob_area.parent = ob_cage
ob_area.matrix_parent_inverse = Matrix(((1.0, -0.0, 0.0, -0.0), (-0.0, 1.0, -0.0, -3.426), (0.0, -0.0, 1.0, 0.2122), (-0.0, 0.0, -0.0, 1.0)))
ob_area.location = (0.0, 4.007, 4.517)
ob_area.lineart.crease_threshold = 0.0
ob_plane.location = (0.07055, 4.007, -0.09916)
ob_plane.scale = (12.2, 12.2, 12.2)
ob_plane.lineart.crease_threshold = 0.0
ob_cube_004.location = (5.0, 0.0, 0.0)
ob_cube_004.lineart.crease_threshold = 0.0
ob_cube_005.location = (-5.0, 0.0, 0.0)
ob_cube_005.scale = (-1.0, 1.0, 1.0)
ob_cube_005.lineart.crease_threshold = 0.0
ob_sun.location = (0.0, -31.0, 9.0)
ob_sun.rotation_euler = (1.396, -2.187e-16, -1.835e-16)
ob_sun.lineart.crease_threshold = 0.0

# ---- collection membership
col_collection.objects.link(ob_doorway)
col_collection.objects.link(ob_cage)
col_collection.objects.link(ob_cube)
col_collection.objects.link(ob_cube_001)
col_collection.objects.link(ob_cube_002)
col_collection.objects.link(ob_cube_003)
col_collection.objects.link(ob_camera)
col_collection.objects.link(ob_area)
col_collection.objects.link(ob_plane)
col_collection.objects.link(ob_cube_004)
col_collection.objects.link(ob_cube_005)
col_collection.objects.link(ob_sun)

# ---- scene / render settings (as saved in the file)
scene.camera = ob_camera
scene.frame_start = 1; scene.frame_end = 270; scene.frame_set(112)
scene.render.engine = 'CYCLES'
scene.render.resolution_x = 470
scene.render.resolution_y = 256
scene.render.fps = 30
scene.cycles.use_denoising = False
scene.cycles.samples = 128
scene.cycles.sampling_pattern = 'TABULATED_SOBOL'
scene.cycles.use_adaptive_sampling = False
scene.cycles.use_light_tree = False
scene.view_settings.view_transform = 'Filmic'
bpy.context.view_layer.update()
